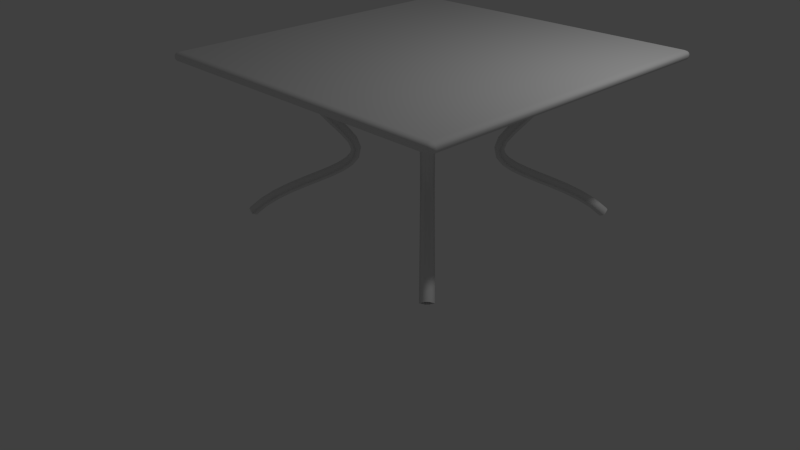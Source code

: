 # Source: game_table.blend  (saved by Blender 2.75.0; exported with 4.5.12 LTS)
import bpy
from mathutils import Matrix  # noqa: F401  (used for matrix-valued properties, if any)

bpy.ops.wm.read_factory_settings(use_empty=True)
scene = bpy.context.scene
scene.name = 'Scene'

# ---- collections
col_collection_1 = bpy.data.collections.new('Collection 1'); scene.collection.children.link(col_collection_1)

# ---- materials (node trees are filled in below, after node groups)
mat_material = bpy.data.materials.new('Material')
mat_material.alpha_threshold = 0.0
mat_material.use_transparent_shadow = False
mat_material.roughness = 0.5
mat_material.line_color = (0.0, 0.0, 0.0, 1.0)

# ---- material node trees

# ---- world
world_world = bpy.data.worlds.new('World'); scene.world = world_world
world_world.color = (0.05088, 0.05088, 0.05088)
world_world.use_sun_shadow = False
world_world.sun_shadow_jitter_overblur = 0.0
world_world.cycles.sampling_method = 'MANUAL'
world_world.cycles.sample_map_resolution = 256

# ---- cameras
cam_camera = bpy.data.cameras.new('Camera')
cam_camera.clip_end = 100.0
cam_camera.lens = 35.0
cam_camera.sensor_width = 32.0
cam_camera.sensor_height = 18.0
cam_camera.ortho_scale = 7.314
cam_camera.dof.focus_distance = 0.0
cam_camera.dof.aperture_fstop = 128.0

# ---- lights
light_lamp = bpy.data.lights.new('Lamp', 'POINT')
light_lamp.transmission_factor = 0.0
light_lamp.cutoff_distance = 30.0
light_lamp.energy = 100.0
light_lamp.shadow_buffer_clip_start = 1.001
light_lamp.shadow_soft_size = 0.1
light_lamp.shadow_maximum_resolution = 0.006
light_lamp.use_absolute_resolution = True
light_lamp.cycles.use_multiple_importance_sampling = False

# ---- meshes
me_cube = bpy.data.meshes.new('Cube')
me_cube.from_pydata([(0.9631, 1.0, 0.9369), (1.0, 0.9631, 0.9369), (0.9631, 0.9631, 0.9), (0.9815, 0.9951, 0.9369), (0.9631, 0.9951, 0.9185), (0.9807, 0.9903, 0.9193), (0.9951, 0.9631, 0.9185), (0.9951, 0.9815, 0.9369), (0.9903, 0.9807, 0.9193), (0.9631, 0.9815, 0.9049), (0.9815, 0.9631, 0.9049), (0.9807, 0.9807, 0.9097), (0.9631, -0.9631, 0.9), (1.0, -0.9631, 0.9369), (0.9631, -1.0, 0.9369), (0.9815, -0.9631, 0.9049), (0.9631, -0.9815, 0.9049), (0.9807, -0.9807, 0.9097), (0.9951, -0.9815, 0.9369), (0.9951, -0.9631, 0.9185), (0.9903, -0.9807, 0.9193), (0.9631, -0.9951, 0.9185), (0.9815, -0.9951, 0.9369), (0.9807, -0.9903, 0.9193), (-0.9631, -0.9631, 0.9), (-0.9631, -1.0, 0.9369), (-1.0, -0.9631, 0.9369), (-0.9631, -0.9815, 0.9049), (-0.9815, -0.9631, 0.9049), (-0.9807, -0.9807, 0.9097), (-0.9815, -0.9951, 0.9369), (-0.9631, -0.9951, 0.9185), (-0.9807, -0.9903, 0.9193), (-0.9951, -0.9631, 0.9185), (-0.9951, -0.9815, 0.9369), (-0.9903, -0.9807, 0.9193), (-1.0, 0.9631, 0.9369), (-0.9631, 1.0, 0.9369), (-0.9631, 0.9631, 0.9), (-0.9951, 0.9815, 0.9369), (-0.9951, 0.9631, 0.9185), (-0.9903, 0.9807, 0.9193), (-0.9631, 0.9951, 0.9185), (-0.9815, 0.9951, 0.9369), (-0.9807, 0.9903, 0.9193), (-0.9815, 0.9631, 0.9049), (-0.9631, 0.9815, 0.9049), (-0.9807, 0.9807, 0.9097), (1.0, 0.9631, 0.9631), (0.9631, 1.0, 0.9631), (0.9631, 0.9631, 1.0), (0.9951, 0.9815, 0.9631), (0.9951, 0.9631, 0.9815), (0.9903, 0.9807, 0.9807), (0.9631, 0.9951, 0.9815), (0.9815, 0.9951, 0.9631), (0.9807, 0.9903, 0.9807), (0.9815, 0.9631, 0.9951), (0.9631, 0.9815, 0.9951), (0.9807, 0.9807, 0.9903), (0.9631, -0.9631, 1.0), (0.9631, -1.0, 0.9631), (1.0, -0.9631, 0.9631), (0.9631, -0.9815, 0.9951), (0.9815, -0.9631, 0.9951), (0.9807, -0.9807, 0.9903), (0.9815, -0.9951, 0.9631), (0.9631, -0.9951, 0.9815), (0.9807, -0.9903, 0.9807), (0.9951, -0.9631, 0.9815), (0.9951, -0.9815, 0.9631), (0.9903, -0.9807, 0.9807), (-0.9631, -0.9631, 1.0), (-1.0, -0.9631, 0.9631), (-0.9631, -1.0, 0.9631), (-0.9815, -0.9631, 0.9951), (-0.9631, -0.9815, 0.9951), (-0.9807, -0.9807, 0.9903), (-0.9951, -0.9815, 0.9631), (-0.9951, -0.9631, 0.9815), (-0.9903, -0.9807, 0.9807), (-0.9631, -0.9951, 0.9815), (-0.9815, -0.9951, 0.9631), (-0.9807, -0.9903, 0.9807), (-0.9631, 1.0, 0.9631), (-1.0, 0.9631, 0.9631), (-0.9631, 0.9631, 1.0), (-0.9815, 0.9951, 0.9631), (-0.9631, 0.9951, 0.9815), (-0.9807, 0.9903, 0.9807), (-0.9951, 0.9631, 0.9815), (-0.9951, 0.9815, 0.9631), (-0.9903, 0.9807, 0.9807), (-0.9631, 0.9815, 0.9951), (-0.9815, 0.9631, 0.9951), (-0.9807, 0.9807, 0.9903)], [], [(49, 0, 37, 84), (14, 61, 74, 25), (26, 73, 85, 36), (50, 86, 72, 60), (1, 48, 62, 13), (0, 3, 5, 4), (3, 7, 8, 5), (1, 6, 8, 7), (6, 10, 11, 8), (2, 9, 11, 10), (9, 4, 5, 11), (5, 8, 11), (12, 15, 17, 16), (15, 19, 20, 17), (13, 18, 20, 19), (18, 22, 23, 20), (14, 21, 23, 22), (21, 16, 17, 23), (17, 20, 23), (24, 27, 29, 28), (27, 31, 32, 29), (25, 30, 32, 31), (30, 34, 35, 32), (26, 33, 35, 34), (33, 28, 29, 35), (29, 32, 35), (36, 39, 41, 40), (39, 43, 44, 41), (37, 42, 44, 43), (42, 46, 47, 44), (38, 45, 47, 46), (45, 40, 41, 47), (41, 44, 47), (48, 51, 53, 52), (51, 55, 56, 53), (49, 54, 56, 55), (54, 58, 59, 56), (50, 57, 59, 58), (57, 52, 53, 59), (53, 56, 59), (60, 63, 65, 64), (63, 67, 68, 65), (61, 66, 68, 67), (66, 70, 71, 68), (62, 69, 71, 70), (69, 64, 65, 71), (65, 68, 71), (72, 75, 77, 76), (75, 79, 80, 77), (73, 78, 80, 79), (78, 82, 83, 80), (74, 81, 83, 82), (81, 76, 77, 83), (77, 80, 83), (84, 87, 89, 88), (87, 91, 92, 89), (85, 90, 92, 91), (90, 94, 95, 92), (86, 93, 95, 94), (93, 88, 89, 95), (89, 92, 95), (1, 13, 19, 6), (6, 19, 15, 10), (10, 15, 12, 2), (2, 38, 46, 9), (9, 46, 42, 4), (4, 42, 37, 0), (0, 49, 55, 3), (3, 55, 51, 7), (7, 51, 48, 1), (14, 25, 31, 21), (21, 31, 27, 16), (16, 27, 24, 12), (13, 62, 70, 18), (18, 70, 66, 22), (22, 66, 61, 14), (26, 36, 40, 33), (33, 40, 45, 28), (28, 45, 38, 24), (25, 74, 82, 30), (30, 82, 78, 34), (34, 78, 73, 26), (36, 85, 91, 39), (39, 91, 87, 43), (43, 87, 84, 37), (50, 60, 64, 57), (57, 64, 69, 52), (52, 69, 62, 48), (49, 84, 88, 54), (54, 88, 93, 58), (58, 93, 86, 50), (60, 72, 76, 63), (63, 76, 81, 67), (67, 81, 74, 61), (72, 86, 94, 75), (75, 94, 90, 79), (79, 90, 85, 73), (2, 12, 24, 38)])
me_cube.polygons.foreach_set('use_smooth', [True] * 98)
_uv = me_cube.uv_layers.new(name='UVMap')
_uv.uv.foreach_set('vector', [-1.021, 2.141, -1.044, 2.141, -1.044, 0.5334, -1.021, 0.5334, -0.9783, 0.5328, -0.9561, 0.5341, -0.9561, 2.163, -0.9783, 2.161, -1.1, 2.124, -1.123, 2.124, -1.123, 0.5163, -1.1, 0.5163, 0.528, 0.4742, 0.528, -1.202, 2.213, -1.202, 2.213, 0.4742, -1.179, 2.202, -1.201, 2.202, -1.201, 0.5258, -1.179, 0.5258, -1.044, 2.141, -1.044, 2.155, -1.059, 2.153, -1.06, 2.139, -1.179, 2.229, -1.179, 2.218, -1.163, 2.217, -1.163, 2.225, -1.179, 2.202, -1.162, 2.202, -1.163, 2.217, -1.179, 2.218, -1.162, 2.202, -1.151, 2.202, -1.155, 2.217, -1.163, 2.217, 0.4839, -1.202, 0.4839, -1.218, 0.4993, -1.217, 0.5, -1.202, 0.4839, -1.218, 0.4839, -1.229, 0.4993, -1.225, 0.4993, -1.217, -1.163, 2.225, -1.163, 2.217, -1.155, 2.217, 0.4839, 0.4742, 0.5, 0.4742, 0.4993, 0.4896, 0.4839, 0.4903, -1.151, 0.5258, -1.162, 0.5258, -1.163, 0.5104, -1.155, 0.5104, -1.179, 0.5258, -1.179, 0.5097, -1.163, 0.5104, -1.162, 0.5258, -0.9743, 0.5021, -0.9772, 0.5163, -0.9912, 0.5151, -0.9892, 0.5051, -0.9783, 0.5328, -0.9929, 0.5309, -0.9912, 0.5151, -0.9772, 0.5163, 0.4839, 0.5021, 0.4839, 0.4903, 0.4993, 0.4896, 0.4993, 0.4979, -1.155, 0.5104, -1.163, 0.5104, -1.163, 0.5021, -1.201, 0.4742, -1.201, 0.4903, -1.217, 0.4896, -1.218, 0.4742, -1.201, 0.4903, -1.201, 0.5021, -1.217, 0.4979, -1.217, 0.4896, -0.9783, 2.161, -0.9772, 2.176, -0.9912, 2.174, -0.9929, 2.16, -1.1, 2.155, -1.1, 2.14, -1.084, 2.141, -1.084, 2.151, -1.1, 2.124, -1.084, 2.125, -1.084, 2.141, -1.1, 2.14, -1.084, 2.125, -1.072, 2.128, -1.076, 2.143, -1.084, 2.141, -1.076, 2.143, -1.084, 2.151, -1.084, 2.141, -1.1, 0.5163, -1.1, 0.5021, -1.084, 0.5039, -1.084, 0.5175, -1.044, 0.5021, -1.044, 0.5167, -1.059, 0.5162, -1.059, 0.5059, -1.044, 0.5334, -1.06, 0.5321, -1.059, 0.5162, -1.044, 0.5167, -1.06, 0.5321, -1.072, 0.5288, -1.068, 0.5139, -1.059, 0.5162, -1.201, -1.202, -1.218, -1.202, -1.217, -1.217, -1.201, -1.218, -1.218, -1.202, -1.229, -1.202, -1.225, -1.217, -1.217, -1.217, -1.059, 0.5059, -1.059, 0.5162, -1.068, 0.5139, -1.201, 2.202, -1.201, 2.218, -1.217, 2.217, -1.218, 2.202, -1.201, 2.218, -1.201, 2.229, -1.217, 2.225, -1.217, 2.217, -1.021, 2.141, -1.005, 2.139, -1.005, 2.153, -1.021, 2.155, 0.5, 0.4742, 0.5119, 0.4742, 0.5125, 0.4896, 0.5042, 0.4896, 0.528, 0.4742, 0.528, 0.4903, 0.5125, 0.4896, 0.5119, 0.4742, -1.229, 2.202, -1.218, 2.202, -1.217, 2.217, -1.225, 2.217, 0.5125, 0.4979, 0.5042, 0.4896, 0.5125, 0.4896, 2.213, 0.4742, 2.229, 0.4742, 2.229, 0.4896, 2.213, 0.4903, -0.925, 0.532, -0.9394, 0.5341, -0.939, 0.5181, -0.9289, 0.5167, -0.9561, 0.5341, -0.9551, 0.5175, -0.939, 0.5181, -0.9394, 0.5341, -0.9551, 0.5175, -0.9522, 0.5034, -0.937, 0.5082, -0.939, 0.5181, -1.201, 0.5258, -1.218, 0.5258, -1.217, 0.5104, -1.201, 0.5097, 2.213, 0.5021, 2.213, 0.4903, 2.229, 0.4896, 2.229, 0.4979, -0.9289, 0.5167, -0.939, 0.5181, -0.937, 0.5082, 2.213, -1.202, 2.213, -1.218, 2.229, -1.217, 2.229, -1.202, -1.151, 2.128, -1.139, 2.125, -1.138, 2.141, -1.146, 2.143, -1.123, 2.124, -1.123, 2.14, -1.138, 2.141, -1.139, 2.125, -1.123, 2.14, -1.123, 2.155, -1.138, 2.151, -1.138, 2.141, -0.9561, 2.163, -0.9394, 2.163, -0.939, 2.177, -0.9551, 2.177, -0.9394, 2.163, -0.925, 2.161, -0.9289, 2.175, -0.939, 2.177, -1.146, 2.143, -1.138, 2.141, -1.138, 2.151, -1.021, 0.5334, -1.021, 0.5167, -1.005, 0.5162, -1.005, 0.5321, -1.021, 0.5167, -1.021, 0.5021, -1.005, 0.5059, -1.005, 0.5162, -1.123, 0.5163, -1.139, 0.5175, -1.138, 0.5039, -1.123, 0.5021, 0.528, -1.229, 0.528, -1.218, 0.5125, -1.217, 0.5125, -1.225, 0.528, -1.202, 0.5119, -1.202, 0.5125, -1.217, 0.528, -1.218, -0.9929, 0.5288, -1.005, 0.5321, -1.005, 0.5162, -0.9971, 0.5139, -1.005, 0.5162, -1.005, 0.5059, -0.9971, 0.5139, -1.179, 2.202, -1.179, 0.5258, -1.162, 0.5258, -1.162, 2.202, -1.162, 2.202, -1.162, 0.5258, -1.151, 0.5258, -1.151, 2.202, 0.5, -1.202, 0.5, 0.4742, 0.4839, 0.4742, 0.4839, -1.202, 0.4839, -1.202, -1.201, -1.202, -1.201, -1.218, 0.4839, -1.218, 0.4839, -1.218, -1.201, -1.218, -1.201, -1.229, 0.4839, -1.229, -1.06, 2.139, -1.06, 0.5321, -1.044, 0.5334, -1.044, 2.141, -1.044, 2.141, -1.021, 2.141, -1.021, 2.155, -1.044, 2.155, -1.179, 2.229, -1.201, 2.229, -1.201, 2.218, -1.179, 2.218, -1.179, 2.218, -1.201, 2.218, -1.201, 2.202, -1.179, 2.202, -0.9783, 0.5328, -0.9783, 2.161, -0.9929, 2.16, -0.9929, 0.5309, 0.4839, 0.5021, -1.201, 0.5021, -1.201, 0.4903, 0.4839, 0.4903, 0.4839, 0.4903, -1.201, 0.4903, -1.201, 0.4742, 0.4839, 0.4742, -1.179, 0.5258, -1.201, 0.5258, -1.201, 0.5097, -1.179, 0.5097, -0.9743, 0.5021, -0.9522, 0.5034, -0.9551, 0.5175, -0.9772, 0.5163, -0.9772, 0.5163, -0.9551, 0.5175, -0.9561, 0.5341, -0.9783, 0.5328, -1.1, 2.124, -1.1, 0.5163, -1.084, 0.5175, -1.084, 2.125, -1.229, 0.4742, -1.229, -1.202, -1.218, -1.202, -1.218, 0.4742, -1.218, 0.4742, -1.218, -1.202, -1.201, -1.202, -1.201, 0.4742, -0.9783, 2.161, -0.9561, 2.163, -0.9551, 2.177, -0.9772, 2.176, -1.1, 2.155, -1.123, 2.155, -1.123, 2.14, -1.1, 2.14, -1.1, 2.14, -1.123, 2.14, -1.123, 2.124, -1.1, 2.124, -1.1, 0.5163, -1.123, 0.5163, -1.123, 0.5021, -1.1, 0.5021, -1.044, 0.5021, -1.021, 0.5021, -1.021, 0.5167, -1.044, 0.5167, -1.044, 0.5167, -1.021, 0.5167, -1.021, 0.5334, -1.044, 0.5334, 0.528, 0.4742, 2.213, 0.4742, 2.213, 0.4903, 0.528, 0.4903, 0.528, 0.4903, 2.213, 0.4903, 2.213, 0.5021, 0.528, 0.5021, -1.218, 2.202, -1.218, 0.5258, -1.201, 0.5258, -1.201, 2.202, -1.021, 2.141, -1.021, 0.5334, -1.005, 0.5321, -1.005, 2.139, 0.5, 0.4742, 0.5, -1.202, 0.5119, -1.202, 0.5119, 0.4742, 0.5119, 0.4742, 0.5119, -1.202, 0.528, -1.202, 0.528, 0.4742, 2.213, 0.4742, 2.213, -1.202, 2.229, -1.202, 2.229, 0.4742, -0.925, 0.532, -0.925, 2.161, -0.9394, 2.163, -0.9394, 0.5341, -0.9394, 0.5341, -0.9394, 2.163, -0.9561, 2.163, -0.9561, 0.5341, 2.213, -1.202, 0.528, -1.202, 0.528, -1.218, 2.213, -1.218, 2.213, -1.218, 0.528, -1.218, 0.528, -1.229, 2.213, -1.229, -1.139, 2.125, -1.139, 0.5175, -1.123, 0.5163, -1.123, 2.124, 0.4839, -1.202, 0.4839, 0.4742, -1.201, 0.4742, -1.201, -1.202])
me_cube.materials.append(mat_material)
me_cube.use_remesh_preserve_volume = False
me_cube.use_remesh_preserve_attributes = False
me_cube.use_mirror_vertex_groups = False
me_cube.update()

# ---- curves / text
cu_beziercurve = bpy.data.curves.new('BezierCurve', 'CURVE')
cu_beziercurve.dimensions = '3D'
_sp = cu_beziercurve.splines.new('BEZIER'); _sp.bezier_points.add(2)
_sp.bezier_points.foreach_set('co', [-6.4, -1.2, 4.985e-06, -5.6, -1.9, 4.299e-06, -4.6, -0.8, 3.324e-06])
_sp.bezier_points.foreach_set('handle_left', [-6.9, -0.7, 4.926e-06, -6.1, -1.4, 4.239e-06, -5.1, -1.3, 3.324e-06])
_sp.bezier_points.foreach_set('handle_right', [-5.9, -1.7, 5.045e-06, -5.1, -2.4, 4.359e-06, -4.1, -0.3, 3.324e-06])
for _p, _l, _r in zip(_sp.bezier_points, ['ALIGNED', 'ALIGNED', 'ALIGNED'], ['ALIGNED', 'ALIGNED', 'ALIGNED']): _p.handle_left_type = _l; _p.handle_right_type = _r
_sp.order_u = 0
_sp.order_v = 0
cu_beziercurve.use_path = True
cu_beziercurve.use_path_clamp = True
cu_beziercurve.bevel_resolution = 0
cu_beziercurve.extrude = 0.021
cu_beziercurve.bevel_depth = 0.055
cu_beziercurve.fill_mode = 'FULL'
cu_beziercurve_001 = bpy.data.curves.new('BezierCurve.001', 'CURVE')
cu_beziercurve_001.dimensions = '3D'
_sp = cu_beziercurve_001.splines.new('BEZIER'); _sp.bezier_points.add(2)
_sp.bezier_points.foreach_set('co', [-6.4, -1.2, 4.985e-06, -5.6, -1.9, 4.299e-06, -4.6, -0.8, 3.324e-06])
_sp.bezier_points.foreach_set('handle_left', [-6.9, -0.7, 4.926e-06, -6.1, -1.4, 4.239e-06, -5.1, -1.3, 3.324e-06])
_sp.bezier_points.foreach_set('handle_right', [-5.9, -1.7, 5.045e-06, -5.1, -2.4, 4.359e-06, -4.1, -0.3, 3.324e-06])
for _p, _l, _r in zip(_sp.bezier_points, ['ALIGNED', 'ALIGNED', 'ALIGNED'], ['ALIGNED', 'ALIGNED', 'ALIGNED']): _p.handle_left_type = _l; _p.handle_right_type = _r
_sp.order_u = 0
_sp.order_v = 0
cu_beziercurve_001.use_path = True
cu_beziercurve_001.use_path_clamp = True
cu_beziercurve_001.bevel_resolution = 0
cu_beziercurve_001.extrude = 0.021
cu_beziercurve_001.bevel_depth = 0.055
cu_beziercurve_001.fill_mode = 'FULL'

# ---- objects
ob_cube = bpy.data.objects.new('Cube', me_cube)
ob_beziercurve = bpy.data.objects.new('BezierCurve', cu_beziercurve)
ob_lamp = bpy.data.objects.new('Lamp', light_lamp)
ob_camera = bpy.data.objects.new('Camera', cam_camera)
ob_beziercurve_001 = bpy.data.objects.new('BezierCurve.001', cu_beziercurve_001)

# ---- transforms, parenting, visibility, modifiers, constraints
ob_cube.location = (1.0, 0.0, 1.788)
ob_cube.scale = (1.963, 1.963, 1.058)
ob_cube.lock_rotations_4d = False
ob_cube.empty_display_type = 'ARROWS'
ob_cube.lineart.crease_threshold = 0.0
ob_beziercurve.location = (3.0, 1.971, -3.641)
ob_beziercurve.rotation_euler = (-5.498, 1.571, 0.0)
ob_beziercurve.lineart.crease_threshold = 0.0
_m = ob_beziercurve.modifiers.new('Mirror', 'MIRROR')
_m.mirror_object = ob_cube
ob_lamp.location = (4.076, 1.005, 5.904)
ob_lamp.rotation_euler = (0.6503, 0.05522, 1.866)
ob_lamp.lock_rotations_4d = False
ob_lamp.empty_display_type = 'ARROWS'
ob_lamp.color = (0.0, 0.0, 0.0, 0.0)
ob_lamp.lineart.crease_threshold = 0.0
ob_camera.location = (7.481, -6.508, 5.344)
ob_camera.rotation_euler = (1.109, 0.01082, 0.8149)
ob_camera.lock_rotations_4d = False
ob_camera.empty_display_type = 'ARROWS'
ob_camera.color = (0.0, 0.0, 0.0, 0.0)
ob_camera.display_type = 'WIRE'
ob_camera.lineart.crease_threshold = 0.0
ob_beziercurve_001.location = (3.0, -2.029, -3.641)
ob_beziercurve_001.rotation_euler = (-3.927, 1.571, 0.0)
ob_beziercurve_001.lineart.crease_threshold = 0.0
_m = ob_beziercurve_001.modifiers.new('Mirror', 'MIRROR')
_m.mirror_object = ob_cube

# ---- collection membership
col_collection_1.objects.link(ob_cube)
col_collection_1.objects.link(ob_beziercurve)
col_collection_1.objects.link(ob_lamp)
col_collection_1.objects.link(ob_camera)
col_collection_1.objects.link(ob_beziercurve_001)

# ---- scene / render settings (as saved in the file)
scene.camera = ob_camera
scene.frame_start = 1; scene.frame_end = 250; scene.frame_set(1)
scene.render.engine = 'BLENDER_EEVEE_NEXT'
scene.render.resolution_percentage = 50
scene.render.dither_intensity = 0.0
scene.cycles.use_denoising = False
scene.cycles.samples = 10
scene.cycles.sampling_pattern = 'TABULATED_SOBOL'
scene.cycles.light_sampling_threshold = 0.0
scene.cycles.use_adaptive_sampling = False
scene.cycles.use_light_tree = False
scene.cycles.blur_glossy = 0.0
scene.cycles.volume_bounces = 1
scene.cycles.pixel_filter_type = 'GAUSSIAN'
scene.cycles.sample_clamp_indirect = 0.0
scene.view_settings.view_transform = 'Standard'
bpy.context.view_layer.update()

